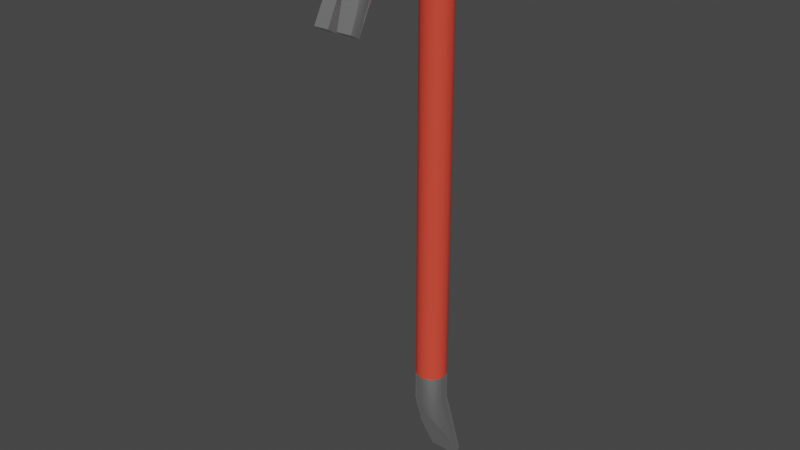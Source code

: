 # Source: crowbar.blend  (saved by Blender 3.6.13; exported with 4.5.12 LTS)
import bpy
from mathutils import Matrix  # noqa: F401  (used for matrix-valued properties, if any)

bpy.ops.wm.read_factory_settings(use_empty=True)
scene = bpy.context.scene
scene.name = 'Scene'

# ---- collections
col_collection = bpy.data.collections.new('Collection'); scene.collection.children.link(col_collection)

# ---- materials (node trees are filled in below, after node groups)
mat_material = bpy.data.materials.new('Material')
mat_material.alpha_threshold = 0.0
mat_material.use_transparent_shadow = False
mat_material.roughness = 0.5
mat_material.line_color = (0.0, 0.0, 0.0, 1.0)
mat_metal = bpy.data.materials.new('metal')
mat_metal.use_transparent_shadow = False

# ---- node groups
ng_auto_smooth = bpy.data.node_groups.new('Auto Smooth', 'GeometryNodeTree')
_s = ng_auto_smooth.interface.new_socket(name='Geometry', in_out='OUTPUT', socket_type='NodeSocketGeometry')
_s = ng_auto_smooth.interface.new_socket(name='Geometry', in_out='INPUT', socket_type='NodeSocketGeometry')
_s = ng_auto_smooth.interface.new_socket(name='Angle', in_out='INPUT', socket_type='NodeSocketFloat')
_s.subtype = 'ANGLE'
_s.min_value = 0.0
_s.max_value = 3.142
ng_auto_smooth.is_modifier = True
_N = ng_auto_smooth.nodes; _L = ng_auto_smooth.links
n0 = _N.new('NodeGroupOutput'); n0.name = 'Group Output'; n0.location = (480, -100)
n1 = _N.new('NodeGroupInput'); n1.name = 'Group Input'; n1.location = (-420, -300)
n2 = _N.new('NodeGroupInput'); n2.name = 'Group Input.001'; n2.location = (-60, -100)
n3 = _N.new('GeometryNodeSetShadeSmooth'); n3.name = 'Set Shade Smooth'; n3.location = (120, -100)
n3.domain = 'EDGE'
n4 = _N.new('GeometryNodeSetShadeSmooth'); n4.name = 'Set Shade Smooth.001'; n4.location = (300, -100)
n5 = _N.new('GeometryNodeInputMeshEdgeAngle'); n5.name = 'Edge Angle'; n5.location = (-420, -220)
n6 = _N.new('GeometryNodeInputEdgeSmooth'); n6.name = 'Is Edge Smooth'; n6.location = (-60, -160)
n7 = _N.new('GeometryNodeInputShadeSmooth'); n7.name = 'Is Face Smooth'; n7.location = (-240, -340)
n8 = _N.new('FunctionNodeBooleanMath'); n8.name = 'Boolean Math'; n8.location = (-60, -220)
n9 = _N.new('FunctionNodeCompare'); n9.name = 'Compare'; n9.location = (-240, -180)
n9.operation = 'LESS_EQUAL'
_L.new(n5.outputs[0], n9.inputs[0])
_L.new(n4.outputs[0], n0.inputs[0])
_L.new(n1.outputs[1], n9.inputs[1])
_L.new(n9.outputs[0], n8.inputs[0])
_L.new(n7.outputs[0], n8.inputs[1])
_L.new(n2.outputs[0], n3.inputs[0])
_L.new(n6.outputs[0], n3.inputs[1])
_L.new(n3.outputs[0], n4.inputs[0])
_L.new(n8.outputs[0], n3.inputs[2])
n0.is_active_output = True

# ---- material node trees
mat_material.use_nodes = True; mat_material.node_tree.nodes.clear()
_N = mat_material.node_tree.nodes; _L = mat_material.node_tree.links
n0 = _N.new('ShaderNodeOutputMaterial'); n0.name = 'Material Output'; n0.location = (300, 300)
n1 = _N.new('ShaderNodeBsdfPrincipled'); n1.name = 'Principled BSDF'; n1.location = (10, 300)
n1.distribution = 'GGX'
n1.subsurface_method = 'RANDOM_WALK_SKIN'
n1.inputs[0].default_value = (0.8, 0.06514, 0.03754, 1.0)
n1.inputs[3].default_value = 1.45
n1.inputs[27].default_value = (0.0, 0.0, 0.0, 1.0)
n1.inputs[28].default_value = 1.0
_L.new(n1.outputs[0], n0.inputs[0])
n0.is_active_output = True
mat_metal.use_nodes = True; mat_metal.node_tree.nodes.clear()
_N = mat_metal.node_tree.nodes; _L = mat_metal.node_tree.links
n0 = _N.new('ShaderNodeBsdfPrincipled'); n0.name = 'Principled BSDF'; n0.location = (10, 300)
n0.distribution = 'GGX'
n0.subsurface_method = 'RANDOM_WALK_SKIN'
n0.inputs[1].default_value = 1.0
n0.inputs[3].default_value = 1.45
n0.inputs[27].default_value = (0.0, 0.0, 0.0, 1.0)
n0.inputs[28].default_value = 1.0
n1 = _N.new('ShaderNodeOutputMaterial'); n1.name = 'Material Output'; n1.location = (300, 300)
_L.new(n0.outputs[0], n1.inputs[0])
n1.is_active_output = True

# ---- world
world_world = bpy.data.worlds.new('World'); scene.world = world_world
world_world.use_nodes = True; world_world.node_tree.nodes.clear()
_N = world_world.node_tree.nodes; _L = world_world.node_tree.links
n0 = _N.new('ShaderNodeOutputWorld'); n0.name = 'World Output'; n0.location = (300, 300)
n1 = _N.new('ShaderNodeBackground'); n1.name = 'Background'; n1.location = (10, 300)
n1.inputs[0].default_value = (0.05088, 0.05088, 0.05088, 1.0)
_L.new(n1.outputs[0], n0.inputs[0])
n0.is_active_output = True
world_world.color = (0.05088, 0.05088, 0.05088)
world_world.use_sun_shadow = False
world_world.sun_shadow_jitter_overblur = 0.0

# ---- meshes
me_cylinder = bpy.data.meshes.new('Cylinder')
me_cylinder.from_pydata([(2.02e-09, 0.07228, -0.9976), (2.02e-09, 0.07228, 0.9976), (0.02766, 0.06677, -0.9976), (0.02766, 0.06677, 0.9976), (0.05111, 0.05111, -0.9976), (0.05111, 0.05111, 0.9976), (0.06677, 0.02766, -0.9976), (0.06677, 0.02766, 0.9976), (0.07228, 0.0, -0.9976), (0.07228, 0.0, 0.9976), (0.06677, -0.02766, -0.9976), (0.06677, -0.02766, 0.9976), (0.05111, -0.05111, -0.9976), (0.05111, -0.05111, 0.9976), (0.02766, -0.06677, -0.9976), (0.02766, -0.06677, 0.9976), (2.02e-09, -0.07228, -0.9976), (2.02e-09, -0.07228, 0.9976), (-0.02766, -0.06677, -0.9976), (-0.02766, -0.06677, 0.9976), (-0.05111, -0.05111, -0.9976), (-0.05111, -0.05111, 0.9976), (-0.06677, -0.02766, -0.9976), (-0.06677, -0.02766, 0.9976), (-0.07228, 0.0, -0.9976), (-0.07228, 0.0, 0.9976), (-0.06677, 0.02766, -0.9976), (-0.06677, 0.02766, 0.9976), (-0.05111, 0.05111, -0.9976), (-0.05111, 0.05111, 0.9976), (-0.02766, 0.06677, -0.9976), (-0.02766, 0.06677, 0.9976), (0.02766, 0.02889, 1.152), (-1.415e-08, 0.03366, 1.154), (0.05111, 0.01532, 1.144), (0.06677, -0.004984, 1.132), (0.07228, -0.02894, 1.118), (0.06677, -0.05289, 1.104), (0.05111, -0.0732, 1.093), (0.02766, -0.08677, 1.085), (-1.415e-08, -0.09153, 1.082), (-0.02766, -0.08677, 1.085), (-0.05111, -0.0732, 1.093), (-0.06677, -0.05289, 1.104), (-0.07228, -0.02894, 1.118), (-0.06677, -0.004984, 1.132), (-0.05111, 0.01532, 1.144), (-0.02766, 0.02889, 1.152), (0.02766, -0.07916, 1.271), (3.758e-09, -0.07641, 1.275), (0.05111, -0.08699, 1.257), (0.06677, -0.09871, 1.237), (0.07228, -0.1125, 1.213), (0.06677, -0.1264, 1.189), (0.05111, -0.1381, 1.169), (0.02766, -0.1459, 1.155), (3.758e-09, -0.1487, 1.15), (-0.02766, -0.1459, 1.155), (-0.05111, -0.1381, 1.169), (-0.06677, -0.1264, 1.189), (-0.07228, -0.1125, 1.213), (-0.06677, -0.09871, 1.237), (-0.05111, -0.08699, 1.257), (-0.02766, -0.07916, 1.271), (0.02766, -0.2301, 1.312), (-1.402e-07, -0.2301, 1.318), (0.05111, -0.2301, 1.296), (0.06677, -0.2301, 1.273), (0.07228, -0.2301, 1.245), (0.06677, -0.2301, 1.218), (0.05111, -0.2301, 1.194), (0.02766, -0.2301, 1.178), (-1.402e-07, -0.2301, 1.173), (-0.02766, -0.2301, 1.178), (-0.05111, -0.2301, 1.194), (-0.06677, -0.2301, 1.218), (-0.07228, -0.2301, 1.245), (-0.06677, -0.2301, 1.273), (-0.05111, -0.2301, 1.296), (-0.02766, -0.2301, 1.312), (0.02766, -0.3793, 1.271), (-1.402e-07, -0.3821, 1.276), (0.05111, -0.3715, 1.258), (0.06677, -0.3597, 1.237), (0.07228, -0.3459, 1.213), (0.06677, -0.3321, 1.189), (0.05111, -0.3204, 1.169), (0.02766, -0.3125, 1.156), (-1.402e-07, -0.3098, 1.151), (-0.02766, -0.3125, 1.156), (-0.05111, -0.3204, 1.169), (-0.06677, -0.3321, 1.189), (-0.07228, -0.3459, 1.213), (-0.06677, -0.3597, 1.237), (-0.05111, -0.3715, 1.258), (-0.02766, -0.3793, 1.271), (0.02766, -0.4852, 1.155), (0.05111, -0.4716, 1.147), (0.06677, -0.4513, 1.135), (0.07228, -0.4274, 1.122), (0.06677, -0.4034, 1.108), (0.05111, -0.3831, 1.096), (0.02766, -0.3695, 1.088), (-0.02766, -0.3695, 1.088), (-0.05111, -0.3831, 1.096), (-0.06677, -0.4034, 1.108), (-0.07228, -0.4274, 1.122), (-0.06677, -0.4513, 1.135), (-0.05111, -0.4716, 1.147), (-0.02766, -0.4852, 1.155), (0.09298, -0.5711, 0.868), (-0.09298, -0.5711, 0.868), (0.06677, 0.1365, -1.348), (0.07228, 0.1125, -1.361), (-0.07228, 0.1125, -1.361), (-0.06677, 0.1365, -1.348), (-0.02986, -0.3816, 1.067), (-0.0501, -0.4153, 1.03), (-0.06747, -0.4317, 1.012), (0.001575, -0.3651, 1.086), (-1.13e-07, -0.3592, 1.092), (-1.1e-07, -0.4895, 1.158), (0.001574, -0.4897, 1.158), (-0.001575, -0.4897, 1.158), (-0.001028, -0.3628, 1.088), (-0.001575, -0.3651, 1.086), (-0.08686, -0.5918, 0.88), (-0.08686, -0.5504, 0.856), (0.08686, -0.5504, 0.856), (0.08686, -0.5918, 0.88), (0.06747, -0.5202, 1.063), (0.08041, -0.5333, 1.022), (0.08309, -0.5546, 0.9565), (-0.08041, -0.4602, 0.9803), (-0.08309, -0.5067, 0.9289), (0.08432, -0.5566, 0.9504), (-0.08432, -0.511, 0.9241), (0.08309, -0.5067, 0.9289), (-0.08309, -0.5546, 0.9565), (0.07864, -0.4954, 0.9414), (0.06747, -0.4317, 1.012), (-0.07864, -0.5494, 0.9726), (-0.06747, -0.5202, 1.063), (0.03746, -0.3897, 1.058), (0.02986, -0.3816, 1.067), (-0.03746, -0.501, 1.123), (-0.02986, -0.4973, 1.134), (0.02498, -0.4965, 1.136), (0.02986, -0.4973, 1.134), (-0.02498, -0.3799, 1.069), (0.0501, -0.5127, 1.086), (0.02118, -0.5918, 0.88), (-0.02118, -0.5918, 0.88), (0.02118, -0.5504, 0.856), (-0.02118, -0.5504, 0.856), (-0.003949, -0.5259, 1.046), (0.003949, -0.5259, 1.046), (-0.003949, -0.444, 0.9983), (0.003949, -0.444, 0.9983), (-1.491e-09, 0.08251, -1.035), (-0.02766, 0.08642, -1.069), (-0.06156, 0.1432, -1.344), (0.06156, 0.1432, -1.344), (0.0714, 0.1087, -1.364), (-0.0714, 0.1087, -1.364), (-0.02766, -0.04197, -1.088), (-3.345e-09, -0.0522, -1.071), (-0.05111, 0.09757, -1.166), (0.05111, 0.09757, -1.166), (0.02766, 0.08642, -1.069), (0.02766, -0.04197, -1.088), (0.05111, -0.01284, -1.137), (-0.06677, 0.03083, -1.21), (0.06677, 0.03083, -1.21), (-0.05111, -0.01284, -1.137), (2.02e-09, 0.07228, -0.8562), (0.05111, 0.05111, -0.8562), (0.07228, 0.0, -0.8562), (0.05111, -0.05111, -0.8562), (2.02e-09, -0.07228, -0.8562), (-0.05111, -0.05111, -0.8562), (-0.07228, 0.0, -0.8562), (-0.05111, 0.05111, -0.8562), (0.02766, 0.06677, -0.8562), (0.06677, 0.02766, -0.8562), (0.06677, -0.02766, -0.8562), (0.02766, -0.06677, -0.8562), (-0.02766, -0.06677, -0.8562), (-0.06677, -0.02766, -0.8562), (-0.06677, 0.02766, -0.8562), (-0.02766, 0.06677, -0.8562)], [], [(175, 1, 3, 183), (183, 3, 5, 176), (176, 5, 7, 184), (184, 7, 9, 177), (177, 9, 11, 185), (185, 11, 13, 178), (178, 13, 15, 186), (186, 15, 17, 179), (179, 17, 19, 187), (187, 19, 21, 180), (180, 21, 23, 188), (188, 23, 25, 181), (181, 25, 27, 189), (189, 27, 29, 182), (7, 5, 34, 35), (182, 29, 31, 190), (190, 31, 1, 175), (160, 30, 0, 159), (45, 44, 60, 61), (17, 15, 39, 40), (3, 1, 33, 32), (27, 25, 44, 45), (13, 11, 37, 38), (23, 21, 42, 43), (1, 31, 47, 33), (9, 7, 35, 36), (19, 17, 40, 41), (29, 27, 45, 46), (5, 3, 32, 34), (15, 13, 38, 39), (25, 23, 43, 44), (11, 9, 36, 37), (21, 19, 41, 42), (31, 29, 46, 47), (51, 50, 66, 67), (38, 37, 53, 54), (46, 45, 61, 62), (39, 38, 54, 55), (47, 46, 62, 63), (40, 39, 55, 56), (32, 33, 49, 48), (33, 47, 63, 49), (41, 40, 56, 57), (34, 32, 48, 50), (42, 41, 57, 58), (35, 34, 50, 51), (43, 42, 58, 59), (36, 35, 51, 52), (44, 43, 59, 60), (37, 36, 52, 53), (72, 71, 87, 88), (59, 58, 74, 75), (52, 51, 67, 68), (60, 59, 75, 76), (53, 52, 68, 69), (61, 60, 76, 77), (54, 53, 69, 70), (62, 61, 77, 78), (55, 54, 70, 71), (63, 62, 78, 79), (56, 55, 71, 72), (48, 49, 65, 64), (49, 63, 79, 65), (57, 56, 72, 73), (50, 48, 64, 66), (58, 57, 73, 74), (93, 92, 106, 107), (64, 65, 81, 80), (65, 79, 95, 81), (73, 72, 88, 89), (66, 64, 80, 82), (74, 73, 89, 90), (67, 66, 82, 83), (75, 74, 90, 91), (68, 67, 83, 84), (76, 75, 91, 92), (69, 68, 84, 85), (77, 76, 92, 93), (70, 69, 85, 86), (78, 77, 93, 94), (71, 70, 86, 87), (79, 78, 94, 95), (118, 104, 103, 116, 117), (86, 85, 100, 101), (94, 93, 107, 108), (87, 86, 101, 102), (95, 94, 108, 109), (119, 120, 88, 87, 102), (122, 96, 80, 81, 121), (121, 81, 95, 109, 123), (124, 125, 103, 89, 88, 120), (82, 80, 96, 97), (90, 89, 103, 104), (83, 82, 97, 98), (91, 90, 104, 105), (84, 83, 98, 99), (92, 91, 105, 106), (85, 84, 99, 100), (154, 152, 126, 111, 127), (151, 153, 128, 110, 129), (131, 132, 98, 97, 130), (133, 134, 105, 104, 118), (135, 129, 110, 99, 98, 132), (136, 127, 111, 106, 105, 134), (137, 100, 99, 110, 128), (138, 107, 106, 111, 126), (139, 140, 101, 100, 137), (141, 142, 108, 107, 138), (143, 144, 102, 101, 140), (145, 146, 109, 108, 142), (144, 119, 102), (148, 96, 122, 147), (123, 109, 146), (149, 116, 103, 125), (148, 150, 130, 97, 96), (114, 115, 161, 162, 112, 113, 163, 164), (6, 8, 113, 112), (166, 16, 18, 165), (115, 26, 28, 167, 161), (169, 2, 4, 168), (171, 12, 14, 170), (22, 24, 114, 164, 172), (163, 113, 8, 10, 173), (165, 18, 20, 174), (28, 30, 160, 167), (168, 4, 6, 112, 162), (170, 14, 16, 166), (159, 0, 2, 169), (24, 26, 115, 114), (10, 12, 171, 173), (20, 22, 172, 174), (147, 122, 121, 123, 146, 145, 142, 141, 138, 126, 152, 155, 156, 151, 129, 135, 132, 131, 130, 150, 148), (125, 124, 120, 119, 144, 143, 140, 139, 137, 128, 153, 158, 157, 154, 127, 136, 134, 133, 118, 117, 116, 149), (152, 154, 157, 155), (156, 155, 157, 158), (153, 151, 156, 158), (166, 165, 174, 172, 164, 163, 173, 171, 170), (160, 159, 169, 168, 162, 161, 167), (30, 190, 175, 0), (28, 182, 190, 30), (26, 189, 182, 28), (24, 181, 189, 26), (22, 188, 181, 24), (20, 180, 188, 22), (18, 187, 180, 20), (16, 179, 187, 18), (14, 186, 179, 16), (12, 178, 186, 14), (10, 185, 178, 12), (8, 177, 185, 10), (6, 184, 177, 8), (4, 176, 184, 6), (2, 183, 176, 4), (0, 175, 183, 2)])
me_cylinder.polygons.foreach_set('use_smooth', [1, 1, 1, 1, 1, 1, 1, 1, 1, 1, 1, 1, 1, 1, 1, 1, 1, 1, 1, 1, 1, 1, 1, 1, 1, 1, 1, 1, 1, 1, 1, 1, 1, 1, 1, 1, 1, 1, 1, 1, 1, 1, 1, 1, 1, 1, 1, 1, 1, 1, 1, 1, 1, 1, 1, 1, 1, 1, 1, 1, 1, 1, 1, 1, 1, 1, 1, 1, 1, 1, 1, 1, 1, 1, 1, 1, 1, 1, 1, 1, 1, 1, 1, 1, 1, 1, 1, 1, 1, 1, 1, 1, 1, 1, 1, 1, 1, 1, 1, 1, 1, 1, 1, 1, 1, 1, 1, 1, 1, 1, 1, 1, 1, 1, 1, 1, 1, 1, 1, 1, 1, 1, 1, 1, 1, 1, 1, 1, 1, 1, 1, 0, 0, 0, 0, 0, 0, 0, 1, 1, 1, 1, 1, 1, 1, 1, 1, 1, 1, 1, 1, 1, 1, 1])
me_cylinder.polygons.foreach_set('material_index', [0, 0, 0, 0, 0, 0, 0, 0, 0, 0, 0, 0, 0, 0, 1, 0, 0, 1, 1, 1, 1, 1, 1, 1, 1, 1, 1, 1, 1, 1, 1, 1, 1, 1, 1, 1, 1, 1, 1, 1, 1, 1, 1, 1, 1, 1, 1, 1, 1, 1, 1, 1, 1, 1, 1, 1, 1, 1, 1, 1, 1, 1, 1, 1, 1, 1, 1, 1, 1, 1, 1, 1, 1, 1, 1, 1, 1, 1, 1, 1, 1, 1, 1, 1, 1, 1, 1, 1, 1, 1, 1, 1, 1, 1, 1, 1, 1, 1, 1, 1, 1, 1, 1, 1, 1, 1, 1, 1, 1, 1, 1, 1, 1, 1, 1, 1, 1, 1, 1, 1, 1, 1, 1, 1, 1, 1, 1, 1, 1, 1, 1, 1, 1, 1, 1, 1, 1, 1, 1, 1, 1, 1, 1, 1, 1, 1, 1, 1, 1, 1, 1, 1, 1, 1])
_uv = me_cylinder.uv_layers.new(name='UVMap')
_uv.uv.foreach_set('vector', [1.0, 0.5354, 1.0, 1.0, 0.9375, 1.0, 0.9375, 0.5354, 0.9375, 0.5354, 0.9375, 1.0, 0.875, 1.0, 0.875, 0.5354, 0.875, 0.5354, 0.875, 1.0, 0.8125, 1.0, 0.8125, 0.5354, 0.8125, 0.5354, 0.8125, 1.0, 0.75, 1.0, 0.75, 0.5354, 0.75, 0.5354, 0.75, 1.0, 0.6875, 1.0, 0.6875, 0.5354, 0.6875, 0.5354, 0.6875, 1.0, 0.625, 1.0, 0.625, 0.5354, 0.625, 0.5354, 0.625, 1.0, 0.5625, 1.0, 0.5625, 0.5354, 0.5625, 0.5354, 0.5625, 1.0, 0.5, 1.0, 0.5, 0.5354, 0.5, 0.5354, 0.5, 1.0, 0.4375, 1.0, 0.4375, 0.5354, 0.4375, 0.5354, 0.4375, 1.0, 0.375, 1.0, 0.375, 0.5354, 0.375, 0.5354, 0.375, 1.0, 0.3125, 1.0, 0.3125, 0.5354, 0.3125, 0.5354, 0.3125, 1.0, 0.25, 1.0, 0.25, 0.5354, 0.25, 0.5354, 0.25, 1.0, 0.1875, 1.0, 0.1875, 0.5354, 0.1875, 0.5354, 0.1875, 1.0, 0.125, 1.0, 0.125, 0.5354, 0.8125, 1.0, 0.875, 1.0, 0.875, 1.0, 0.8125, 1.0, 0.125, 0.5354, 0.125, 1.0, 0.0625, 1.0, 0.0625, 0.5354, 0.0625, 0.5354, 0.0625, 1.0, 0.0, 1.0, 0.0, 0.5354, 0.0625, 0.5, 0.0625, 0.5, 0.0, 0.5, 0.0, 0.5, 0.1875, 1.0, 0.25, 1.0, 0.25, 1.0, 0.1875, 1.0, 0.5, 1.0, 0.5625, 1.0, 0.5625, 1.0, 0.5, 1.0, 0.9375, 1.0, 1.0, 1.0, 1.0, 1.0, 0.9375, 1.0, 0.1875, 1.0, 0.25, 1.0, 0.25, 1.0, 0.1875, 1.0, 0.625, 1.0, 0.6875, 1.0, 0.6875, 1.0, 0.625, 1.0, 0.3125, 1.0, 0.375, 1.0, 0.375, 1.0, 0.3125, 1.0, 0.0, 1.0, 0.0625, 1.0, 0.0625, 1.0, 0.0, 1.0, 0.75, 1.0, 0.8125, 1.0, 0.8125, 1.0, 0.75, 1.0, 0.4375, 1.0, 0.5, 1.0, 0.5, 1.0, 0.4375, 1.0, 0.125, 1.0, 0.1875, 1.0, 0.1875, 1.0, 0.125, 1.0, 0.875, 1.0, 0.9375, 1.0, 0.9375, 1.0, 0.875, 1.0, 0.5625, 1.0, 0.625, 1.0, 0.625, 1.0, 0.5625, 1.0, 0.25, 1.0, 0.3125, 1.0, 0.3125, 1.0, 0.25, 1.0, 0.6875, 1.0, 0.75, 1.0, 0.75, 1.0, 0.6875, 1.0, 0.375, 1.0, 0.4375, 1.0, 0.4375, 1.0, 0.375, 1.0, 0.0625, 1.0, 0.125, 1.0, 0.125, 1.0, 0.0625, 1.0, 0.8125, 1.0, 0.875, 1.0, 0.875, 1.0, 0.8125, 1.0, 0.625, 1.0, 0.6875, 1.0, 0.6875, 1.0, 0.625, 1.0, 0.125, 1.0, 0.1875, 1.0, 0.1875, 1.0, 0.125, 1.0, 0.5625, 1.0, 0.625, 1.0, 0.625, 1.0, 0.5625, 1.0, 0.0625, 1.0, 0.125, 1.0, 0.125, 1.0, 0.0625, 1.0, 0.5, 1.0, 0.5625, 1.0, 0.5625, 1.0, 0.5, 1.0, 0.9375, 1.0, 1.0, 1.0, 1.0, 1.0, 0.9375, 1.0, 0.0, 1.0, 0.0625, 1.0, 0.0625, 1.0, 0.0, 1.0, 0.4375, 1.0, 0.5, 1.0, 0.5, 1.0, 0.4375, 1.0, 0.875, 1.0, 0.9375, 1.0, 0.9375, 1.0, 0.875, 1.0, 0.375, 1.0, 0.4375, 1.0, 0.4375, 1.0, 0.375, 1.0, 0.8125, 1.0, 0.875, 1.0, 0.875, 1.0, 0.8125, 1.0, 0.3125, 1.0, 0.375, 1.0, 0.375, 1.0, 0.3125, 1.0, 0.75, 1.0, 0.8125, 1.0, 0.8125, 1.0, 0.75, 1.0, 0.25, 1.0, 0.3125, 1.0, 0.3125, 1.0, 0.25, 1.0, 0.6875, 1.0, 0.75, 1.0, 0.75, 1.0, 0.6875, 1.0, 0.5, 1.0, 0.5625, 1.0, 0.5625, 1.0, 0.5, 1.0, 0.3125, 1.0, 0.375, 1.0, 0.375, 1.0, 0.3125, 1.0, 0.75, 1.0, 0.8125, 1.0, 0.8125, 1.0, 0.75, 1.0, 0.25, 1.0, 0.3125, 1.0, 0.3125, 1.0, 0.25, 1.0, 0.6875, 1.0, 0.75, 1.0, 0.75, 1.0, 0.6875, 1.0, 0.1875, 1.0, 0.25, 1.0, 0.25, 1.0, 0.1875, 1.0, 0.625, 1.0, 0.6875, 1.0, 0.6875, 1.0, 0.625, 1.0, 0.125, 1.0, 0.1875, 1.0, 0.1875, 1.0, 0.125, 1.0, 0.5625, 1.0, 0.625, 1.0, 0.625, 1.0, 0.5625, 1.0, 0.0625, 1.0, 0.125, 1.0, 0.125, 1.0, 0.0625, 1.0, 0.5, 1.0, 0.5625, 1.0, 0.5625, 1.0, 0.5, 1.0, 0.9375, 1.0, 1.0, 1.0, 1.0, 1.0, 0.9375, 1.0, 0.0, 1.0, 0.0625, 1.0, 0.0625, 1.0, 0.0, 1.0, 0.4375, 1.0, 0.5, 1.0, 0.5, 1.0, 0.4375, 1.0, 0.875, 1.0, 0.9375, 1.0, 0.9375, 1.0, 0.875, 1.0, 0.375, 1.0, 0.4375, 1.0, 0.4375, 1.0, 0.375, 1.0, 0.1875, 1.0, 0.25, 1.0, 0.25, 1.0, 0.1875, 1.0, 0.9375, 1.0, 1.0, 1.0, 1.0, 1.0, 0.9375, 1.0, 0.0, 1.0, 0.0625, 1.0, 0.0625, 1.0, 0.0, 1.0, 0.4375, 1.0, 0.5, 1.0, 0.5, 1.0, 0.4375, 1.0, 0.875, 1.0, 0.9375, 1.0, 0.9375, 1.0, 0.875, 1.0, 0.375, 1.0, 0.4375, 1.0, 0.4375, 1.0, 0.375, 1.0, 0.8125, 1.0, 0.875, 1.0, 0.875, 1.0, 0.8125, 1.0, 0.3125, 1.0, 0.375, 1.0, 0.375, 1.0, 0.3125, 1.0, 0.75, 1.0, 0.8125, 1.0, 0.8125, 1.0, 0.75, 1.0, 0.25, 1.0, 0.3125, 1.0, 0.3125, 1.0, 0.25, 1.0, 0.6875, 1.0, 0.75, 1.0, 0.75, 1.0, 0.6875, 1.0, 0.1875, 1.0, 0.25, 1.0, 0.25, 1.0, 0.1875, 1.0, 0.625, 1.0, 0.6875, 1.0, 0.6875, 1.0, 0.625, 1.0, 0.125, 1.0, 0.1875, 1.0, 0.1875, 1.0, 0.125, 1.0, 0.5625, 1.0, 0.625, 1.0, 0.625, 1.0, 0.5625, 1.0, 0.0625, 1.0, 0.125, 1.0, 0.125, 1.0, 0.0625, 1.0, 0.375, 1.0, 0.375, 1.0, 0.4375, 1.0, 0.4375, 1.0, 0.4018, 1.0, 0.625, 1.0, 0.6875, 1.0, 0.6875, 1.0, 0.625, 1.0, 0.125, 1.0, 0.1875, 1.0, 0.1875, 1.0, 0.125, 1.0, 0.5625, 1.0, 0.625, 1.0, 0.625, 1.0, 0.5625, 1.0, 0.0625, 1.0, 0.125, 1.0, 0.125, 1.0, 0.0625, 1.0, 0.5036, 1.0, 0.5, 1.0, 0.5, 1.0, 0.5625, 1.0, 0.5625, 1.0, 0.9964, 1.0, 0.9375, 1.0, 0.9375, 1.0, 1.0, 1.0, 1.0, 1.0, 0.0, 1.0, 0.0, 1.0, 0.0625, 1.0, 0.0625, 1.0, 0.003558, 1.0, 0.4977, 1.0, 0.4964, 1.0, 0.4375, 1.0, 0.4375, 1.0, 0.5, 1.0, 0.5, 1.0, 0.875, 1.0, 0.9375, 1.0, 0.9375, 1.0, 0.875, 1.0, 0.375, 1.0, 0.4375, 1.0, 0.4375, 1.0, 0.375, 1.0, 0.8125, 1.0, 0.875, 1.0, 0.875, 1.0, 0.8125, 1.0, 0.3125, 1.0, 0.375, 1.0, 0.375, 1.0, 0.3125, 1.0, 0.75, 1.0, 0.8125, 1.0, 0.8125, 1.0, 0.75, 1.0, 0.25, 1.0, 0.3125, 1.0, 0.3125, 1.0, 0.25, 1.0, 0.6875, 1.0, 0.75, 1.0, 0.75, 1.0, 0.6875, 1.0, 0.1953, 0.1705, 0.1953, 0.3295, 0.02581, 0.3295, 0.01, 0.25, 0.02581, 0.1705, 0.3047, 0.3295, 0.3047, 0.1705, 0.4742, 0.1705, 0.49, 0.25, 0.4742, 0.3295, 0.8546, 1.0, 0.8125, 1.0, 0.8125, 1.0, 0.875, 1.0, 0.875, 1.0, 0.3546, 1.0, 0.3125, 1.0, 0.3125, 1.0, 0.375, 1.0, 0.375, 1.0, 0.8095, 1.0, 0.8041, 1.0, 0.75, 1.0, 0.75, 1.0, 0.8125, 1.0, 0.8125, 1.0, 0.3095, 1.0, 0.3041, 1.0, 0.25, 1.0, 0.25, 1.0, 0.3125, 1.0, 0.3125, 1.0, 0.6875, 1.0, 0.6875, 1.0, 0.75, 1.0, 0.75, 1.0, 0.6959, 1.0, 0.1875, 1.0, 0.1875, 1.0, 0.25, 1.0, 0.25, 1.0, 0.1959, 1.0, 0.6798, 1.0, 0.625, 1.0, 0.625, 1.0, 0.6875, 1.0, 0.6875, 1.0, 0.1798, 1.0, 0.125, 1.0, 0.125, 1.0, 0.1875, 1.0, 0.1875, 1.0, 0.5768, 1.0, 0.5625, 1.0, 0.5625, 1.0, 0.625, 1.0, 0.625, 1.0, 0.07682, 1.0, 0.0625, 1.0, 0.0625, 1.0, 0.125, 1.0, 0.125, 1.0, 0.5625, 1.0, 0.5036, 1.0, 0.5625, 1.0, 0.9375, 1.0, 0.9375, 1.0, 0.9964, 1.0, 0.9471, 1.0, 0.003558, 1.0, 0.0625, 1.0, 0.0625, 1.0, 0.4471, 1.0, 0.4375, 1.0, 0.4375, 1.0, 0.4964, 1.0, 0.9375, 1.0, 0.9018, 1.0, 0.875, 1.0, 0.875, 1.0, 0.9375, 1.0, 0.51, 0.25, 0.5283, 0.3418, 0.5456, 0.3678, 0.9544, 0.3678, 0.9717, 0.3418, 0.99, 0.25, 0.9871, 0.2353, 0.5129, 0.2353, 0.8125, 0.5, 0.75, 0.5, 0.75, 0.5, 0.8125, 0.5, 0.5, 0.5, 0.5, 0.5, 0.4375, 0.5, 0.4375, 0.5, 0.1875, 0.5, 0.1875, 0.5, 0.125, 0.5, 0.125, 0.5, 0.1667, 0.5, 0.9375, 0.5, 0.9375, 0.5, 0.875, 0.5, 0.875, 0.5, 0.625, 0.5, 0.625, 0.5, 0.5625, 0.5, 0.5625, 0.5, 0.3125, 0.5, 0.25, 0.5, 0.25, 0.5, 0.26, 0.5, 0.3125, 0.5, 0.74, 0.5, 0.75, 0.5, 0.75, 0.5, 0.6875, 0.5, 0.6875, 0.5, 0.4375, 0.5, 0.4375, 0.5, 0.375, 0.5, 0.375, 0.5, 0.125, 0.5, 0.0625, 0.5, 0.0625, 0.5, 0.125, 0.5, 0.875, 0.5, 0.875, 0.5, 0.8125, 0.5, 0.8125, 0.5, 0.8333, 0.5, 0.5625, 0.5, 0.5625, 0.5, 0.5, 0.5, 0.5, 0.5, 1.0, 0.5, 1.0, 0.5, 0.9375, 0.5, 0.9375, 0.5, 0.25, 0.5, 0.1875, 0.5, 0.1875, 0.5, 0.25, 0.5, 0.6875, 0.5, 0.625, 0.5, 0.625, 0.5, 0.6875, 0.5, 0.375, 0.5, 0.3125, 0.5, 0.3125, 0.5, 0.375, 0.5, 0.2608, 0.6471, 0.2507, 0.6375, 0.25, 0.6372, 0.2493, 0.6375, 0.2371, 0.6482, 0.2339, 0.6534, 0.2209, 0.6804, 0.2043, 0.7212, 0.2017, 0.7285, 0.1995, 0.7361, 0.2377, 0.7361, 0.2477, 0.6882, 0.2523, 0.6882, 0.2623, 0.7361, 0.3005, 0.7361, 0.299, 0.7313, 0.2983, 0.7285, 0.2846, 0.6987, 0.2791, 0.6804, 0.2716, 0.6698, 0.2629, 0.6482, 0.2493, 0.6375, 0.2496, 0.6361, 0.25, 0.6338, 0.2507, 0.6375, 0.2629, 0.6482, 0.2661, 0.6534, 0.2791, 0.6804, 0.2957, 0.7212, 0.2983, 0.7285, 0.3005, 0.7361, 0.2623, 0.7361, 0.2523, 0.6882, 0.2477, 0.6882, 0.2377, 0.7361, 0.1995, 0.7361, 0.201, 0.7313, 0.2017, 0.7285, 0.2154, 0.6987, 0.2209, 0.6804, 0.2284, 0.6698, 0.2371, 0.6482, 0.2392, 0.6471, 0.5491, 0.02672, 0.4509, 0.02672, 0.403, 0.25, 0.597, 0.25, 0.597, 0.5, 0.597, 0.25, 0.403, 0.25, 0.403, 0.5, 0.4509, 0.7233, 0.5491, 0.7233, 0.597, 0.5, 0.403, 0.5, 0.25, 0.6405, 0.2381, 0.6491, 0.228, 0.6736, 0.2212, 0.7104, 0.2193, 0.7469, 0.2807, 0.7469, 0.2788, 0.7104, 0.272, 0.6736, 0.2619, 0.6491, 0.2381, 0.6591, 0.25, 0.6444, 0.2619, 0.6591, 0.272, 0.7012, 0.2765, 0.7434, 0.2235, 0.7434, 0.228, 0.7012, 0.0625, 0.5, 0.0625, 0.5354, 0.0, 0.5354, 0.0, 0.5, 0.125, 0.5, 0.125, 0.5354, 0.0625, 0.5354, 0.0625, 0.5, 0.1875, 0.5, 0.1875, 0.5354, 0.125, 0.5354, 0.125, 0.5, 0.25, 0.5, 0.25, 0.5354, 0.1875, 0.5354, 0.1875, 0.5, 0.3125, 0.5, 0.3125, 0.5354, 0.25, 0.5354, 0.25, 0.5, 0.375, 0.5, 0.375, 0.5354, 0.3125, 0.5354, 0.3125, 0.5, 0.4375, 0.5, 0.4375, 0.5354, 0.375, 0.5354, 0.375, 0.5, 0.5, 0.5, 0.5, 0.5354, 0.4375, 0.5354, 0.4375, 0.5, 0.5625, 0.5, 0.5625, 0.5354, 0.5, 0.5354, 0.5, 0.5, 0.625, 0.5, 0.625, 0.5354, 0.5625, 0.5354, 0.5625, 0.5, 0.6875, 0.5, 0.6875, 0.5354, 0.625, 0.5354, 0.625, 0.5, 0.75, 0.5, 0.75, 0.5354, 0.6875, 0.5354, 0.6875, 0.5, 0.8125, 0.5, 0.8125, 0.5354, 0.75, 0.5354, 0.75, 0.5, 0.875, 0.5, 0.875, 0.5354, 0.8125, 0.5354, 0.8125, 0.5, 0.9375, 0.5, 0.9375, 0.5354, 0.875, 0.5354, 0.875, 0.5, 1.0, 0.5, 1.0, 0.5354, 0.9375, 0.5354, 0.9375, 0.5])
me_cylinder.materials.append(mat_material)
me_cylinder.materials.append(mat_metal)
me_cylinder.update()

# ---- objects
ob_cylinder = bpy.data.objects.new('Cylinder', me_cylinder)

# ---- transforms, parenting, visibility, modifiers, constraints
ob_cylinder.location = (0.0, 0.0, 0.0)
_m = ob_cylinder.modifiers.new('Auto Smooth', 'NODES')
_m.node_group = ng_auto_smooth
_gi = [s.identifier for s in ng_auto_smooth.interface.items_tree if s.item_type == 'SOCKET' and s.in_out == 'INPUT']
_m[_gi[1]] = 0.5236  # Angle

# ---- collection membership
col_collection.objects.link(ob_cylinder)

# ---- scene / render settings (as saved in the file)
scene.frame_start = 1; scene.frame_end = 250; scene.frame_set(1)
scene.render.engine = 'BLENDER_EEVEE_NEXT'
scene.cycles.sampling_pattern = 'TABULATED_SOBOL'
scene.view_settings.view_transform = 'Filmic'
bpy.context.view_layer.update()

# ---- added for rendering (the .blend has no active camera and no usable light): camera, sun
cam_auto = bpy.data.cameras.new('AutoCamera')
cam_auto.lens = 50.0
cam_auto.sensor_width = 36.0
cam_auto.clip_end = 1000.0
ob_auto_camera = bpy.data.objects.new('AutoCamera', cam_auto)
scene.collection.objects.link(ob_auto_camera)
ob_auto_camera.location = (2.57801, -3.31791, 2.03933)
ob_auto_camera.rotation_euler = (1.09748, -7.21219e-08, 0.694738)
scene.camera = ob_auto_camera
light_auto_sun = bpy.data.lights.new('AutoSun', 'SUN')
light_auto_sun.energy = 3.0
light_auto_sun.angle = 0.0523599
ob_auto_sun = bpy.data.objects.new('AutoSun', light_auto_sun)
scene.collection.objects.link(ob_auto_sun)
ob_auto_sun.rotation_euler = (0.872665, 0.174533, 0.523599)
bpy.context.view_layer.update()
